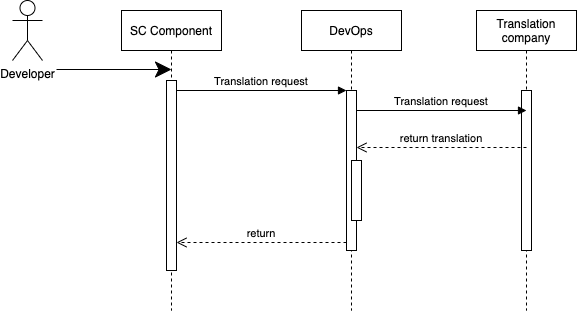

The diagram above was exported from draw.io. Its source (the exported page's mxGraphModel, read from the mxfile embedded in the PNG):
<mxGraphModel dx="1042" dy="610" grid="1" gridSize="10" guides="1" tooltips="1" connect="1" arrows="1" fold="1" page="1" pageScale="1" pageWidth="850" pageHeight="1100" math="0" shadow="0">
  <root>
    <mxCell id="0" />
    <mxCell id="1" parent="0" />
    <mxCell id="3nuBFxr9cyL0pnOWT2aG-1" value="SC Component" style="shape=umlLifeline;perimeter=lifelinePerimeter;container=1;collapsible=0;recursiveResize=0;rounded=0;shadow=0;strokeWidth=1;" parent="1" vertex="1">
      <mxGeometry x="125" y="80" width="100" height="300" as="geometry" />
    </mxCell>
    <mxCell id="3nuBFxr9cyL0pnOWT2aG-2" value="" style="points=[];perimeter=orthogonalPerimeter;rounded=0;shadow=0;strokeWidth=1;" parent="3nuBFxr9cyL0pnOWT2aG-1" vertex="1">
      <mxGeometry x="45" y="70" width="10" height="190" as="geometry" />
    </mxCell>
    <mxCell id="3nuBFxr9cyL0pnOWT2aG-5" value="DevOps" style="shape=umlLifeline;perimeter=lifelinePerimeter;container=1;collapsible=0;recursiveResize=0;rounded=0;shadow=0;strokeWidth=1;" parent="1" vertex="1">
      <mxGeometry x="305" y="80" width="100" height="300" as="geometry" />
    </mxCell>
    <mxCell id="3nuBFxr9cyL0pnOWT2aG-6" value="" style="points=[];perimeter=orthogonalPerimeter;rounded=0;shadow=0;strokeWidth=1;" parent="3nuBFxr9cyL0pnOWT2aG-5" vertex="1">
      <mxGeometry x="45" y="80" width="10" height="160" as="geometry" />
    </mxCell>
    <mxCell id="1ZpKHguvDxR_u-mzxFs6-2" value="" style="points=[];perimeter=orthogonalPerimeter;rounded=0;shadow=0;strokeWidth=1;" vertex="1" parent="3nuBFxr9cyL0pnOWT2aG-5">
      <mxGeometry x="50" y="150" width="10" height="60" as="geometry" />
    </mxCell>
    <mxCell id="3nuBFxr9cyL0pnOWT2aG-7" value="return" style="verticalAlign=bottom;endArrow=open;dashed=1;endSize=8;exitX=0;exitY=0.95;shadow=0;strokeWidth=1;" parent="1" source="3nuBFxr9cyL0pnOWT2aG-6" target="3nuBFxr9cyL0pnOWT2aG-2" edge="1">
      <mxGeometry relative="1" as="geometry">
        <mxPoint x="280" y="236" as="targetPoint" />
      </mxGeometry>
    </mxCell>
    <mxCell id="3nuBFxr9cyL0pnOWT2aG-8" value="Translation request" style="verticalAlign=bottom;endArrow=block;entryX=0;entryY=0;shadow=0;strokeWidth=1;" parent="1" source="3nuBFxr9cyL0pnOWT2aG-2" target="3nuBFxr9cyL0pnOWT2aG-6" edge="1">
      <mxGeometry relative="1" as="geometry">
        <mxPoint x="280" y="160" as="sourcePoint" />
      </mxGeometry>
    </mxCell>
    <mxCell id="WQO9ta4M0oRu1wCpviYJ-1" value="Translation &#10;company" style="shape=umlLifeline;perimeter=lifelinePerimeter;container=1;collapsible=0;recursiveResize=0;rounded=0;shadow=0;strokeWidth=1;" parent="1" vertex="1">
      <mxGeometry x="480" y="80" width="100" height="300" as="geometry" />
    </mxCell>
    <mxCell id="WQO9ta4M0oRu1wCpviYJ-2" value="" style="points=[];perimeter=orthogonalPerimeter;rounded=0;shadow=0;strokeWidth=1;" parent="WQO9ta4M0oRu1wCpviYJ-1" vertex="1">
      <mxGeometry x="45" y="80" width="10" height="160" as="geometry" />
    </mxCell>
    <mxCell id="etN0beTPSEQSPMw4r25w-6" value="Translation request" style="verticalAlign=bottom;endArrow=block;entryX=0;entryY=0;shadow=0;strokeWidth=1;" parent="WQO9ta4M0oRu1wCpviYJ-1" edge="1">
      <mxGeometry relative="1" as="geometry">
        <mxPoint x="-120" y="100" as="sourcePoint" />
        <mxPoint x="50" y="100" as="targetPoint" />
      </mxGeometry>
    </mxCell>
    <mxCell id="etN0beTPSEQSPMw4r25w-2" value="Developer" style="shape=umlActor;verticalLabelPosition=bottom;verticalAlign=top;html=1;outlineConnect=0;hachureGap=4;pointerEvents=0;" parent="1" vertex="1">
      <mxGeometry x="16" y="70" width="30" height="60" as="geometry" />
    </mxCell>
    <mxCell id="etN0beTPSEQSPMw4r25w-5" value="" style="endArrow=classic;html=1;startSize=14;endSize=14;sourcePerimeterSpacing=8;targetPerimeterSpacing=8;" parent="1" edge="1">
      <mxGeometry width="50" height="50" relative="1" as="geometry">
        <mxPoint x="60" y="139" as="sourcePoint" />
        <mxPoint x="175" y="139" as="targetPoint" />
      </mxGeometry>
    </mxCell>
    <mxCell id="1ZpKHguvDxR_u-mzxFs6-1" value="return translation" style="verticalAlign=bottom;endArrow=open;dashed=1;endSize=8;exitX=0;exitY=0.95;shadow=0;strokeWidth=1;" edge="1" parent="1">
      <mxGeometry relative="1" as="geometry">
        <mxPoint x="360" y="216.99999999999977" as="targetPoint" />
        <mxPoint x="530" y="216.99999999999977" as="sourcePoint" />
      </mxGeometry>
    </mxCell>
  </root>
</mxGraphModel>